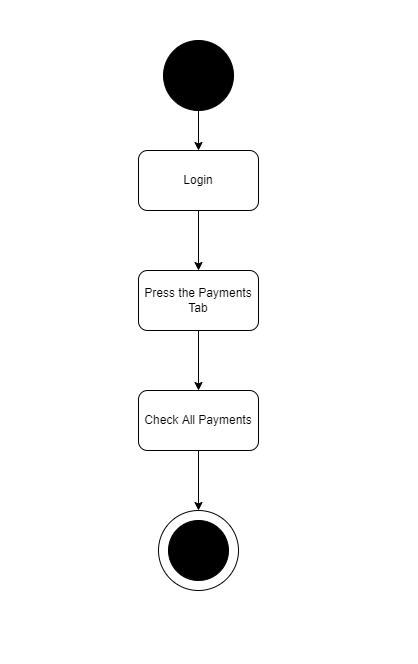

The diagram above was exported from draw.io. Its source (the exported page's mxGraphModel, read from the mxfile embedded in the PNG):
<mxGraphModel dx="868" dy="482" grid="1" gridSize="10" guides="1" tooltips="1" connect="1" arrows="1" fold="1" page="1" pageScale="1" pageWidth="827" pageHeight="1169" math="0" shadow="0">
  <root>
    <mxCell id="0" />
    <mxCell id="1" parent="0" />
    <mxCell id="mVdSJNfTAp2NuQSI8cCn-1" value="" style="ellipse;whiteSpace=wrap;html=1;aspect=fixed;fillColor=#000000;" vertex="1" parent="1">
      <mxGeometry x="390" y="40" width="70" height="70" as="geometry" />
    </mxCell>
    <mxCell id="mVdSJNfTAp2NuQSI8cCn-2" value="Login" style="rounded=1;whiteSpace=wrap;html=1;" vertex="1" parent="1">
      <mxGeometry x="365" y="150" width="120" height="60" as="geometry" />
    </mxCell>
    <mxCell id="mVdSJNfTAp2NuQSI8cCn-3" value="Press the Payments Tab" style="rounded=1;whiteSpace=wrap;html=1;" vertex="1" parent="1">
      <mxGeometry x="365" y="270" width="120" height="60" as="geometry" />
    </mxCell>
    <mxCell id="mVdSJNfTAp2NuQSI8cCn-4" value="Check All Payments" style="rounded=1;whiteSpace=wrap;html=1;" vertex="1" parent="1">
      <mxGeometry x="365" y="390" width="120" height="60" as="geometry" />
    </mxCell>
    <mxCell id="mVdSJNfTAp2NuQSI8cCn-5" value="" style="ellipse;whiteSpace=wrap;html=1;aspect=fixed;" vertex="1" parent="1">
      <mxGeometry x="385" y="510" width="80" height="80" as="geometry" />
    </mxCell>
    <mxCell id="mVdSJNfTAp2NuQSI8cCn-6" value="" style="ellipse;whiteSpace=wrap;html=1;aspect=fixed;fillColor=#000000;" vertex="1" parent="1">
      <mxGeometry x="395" y="520" width="60" height="60" as="geometry" />
    </mxCell>
    <mxCell id="mVdSJNfTAp2NuQSI8cCn-9" value="" style="endArrow=classic;html=1;rounded=0;exitX=0.5;exitY=1;exitDx=0;exitDy=0;entryX=0.5;entryY=0;entryDx=0;entryDy=0;" edge="1" parent="1" source="mVdSJNfTAp2NuQSI8cCn-4" target="mVdSJNfTAp2NuQSI8cCn-5">
      <mxGeometry width="50" height="50" relative="1" as="geometry">
        <mxPoint x="390" y="470" as="sourcePoint" />
        <mxPoint x="440" y="420" as="targetPoint" />
      </mxGeometry>
    </mxCell>
    <mxCell id="mVdSJNfTAp2NuQSI8cCn-10" value="" style="endArrow=classic;html=1;rounded=0;exitX=0.5;exitY=1;exitDx=0;exitDy=0;entryX=0.5;entryY=0;entryDx=0;entryDy=0;" edge="1" parent="1" source="mVdSJNfTAp2NuQSI8cCn-3" target="mVdSJNfTAp2NuQSI8cCn-4">
      <mxGeometry width="50" height="50" relative="1" as="geometry">
        <mxPoint x="390" y="470" as="sourcePoint" />
        <mxPoint x="440" y="420" as="targetPoint" />
      </mxGeometry>
    </mxCell>
    <mxCell id="mVdSJNfTAp2NuQSI8cCn-11" value="" style="endArrow=classic;html=1;rounded=0;exitX=0.5;exitY=1;exitDx=0;exitDy=0;entryX=0.5;entryY=0;entryDx=0;entryDy=0;" edge="1" parent="1" source="mVdSJNfTAp2NuQSI8cCn-2" target="mVdSJNfTAp2NuQSI8cCn-3">
      <mxGeometry width="50" height="50" relative="1" as="geometry">
        <mxPoint x="390" y="270" as="sourcePoint" />
        <mxPoint x="440" y="220" as="targetPoint" />
      </mxGeometry>
    </mxCell>
    <mxCell id="mVdSJNfTAp2NuQSI8cCn-12" value="" style="endArrow=classic;html=1;rounded=0;exitX=0.5;exitY=1;exitDx=0;exitDy=0;entryX=0.5;entryY=0;entryDx=0;entryDy=0;" edge="1" parent="1" source="mVdSJNfTAp2NuQSI8cCn-1" target="mVdSJNfTAp2NuQSI8cCn-2">
      <mxGeometry width="50" height="50" relative="1" as="geometry">
        <mxPoint x="390" y="270" as="sourcePoint" />
        <mxPoint x="440" y="220" as="targetPoint" />
      </mxGeometry>
    </mxCell>
  </root>
</mxGraphModel>